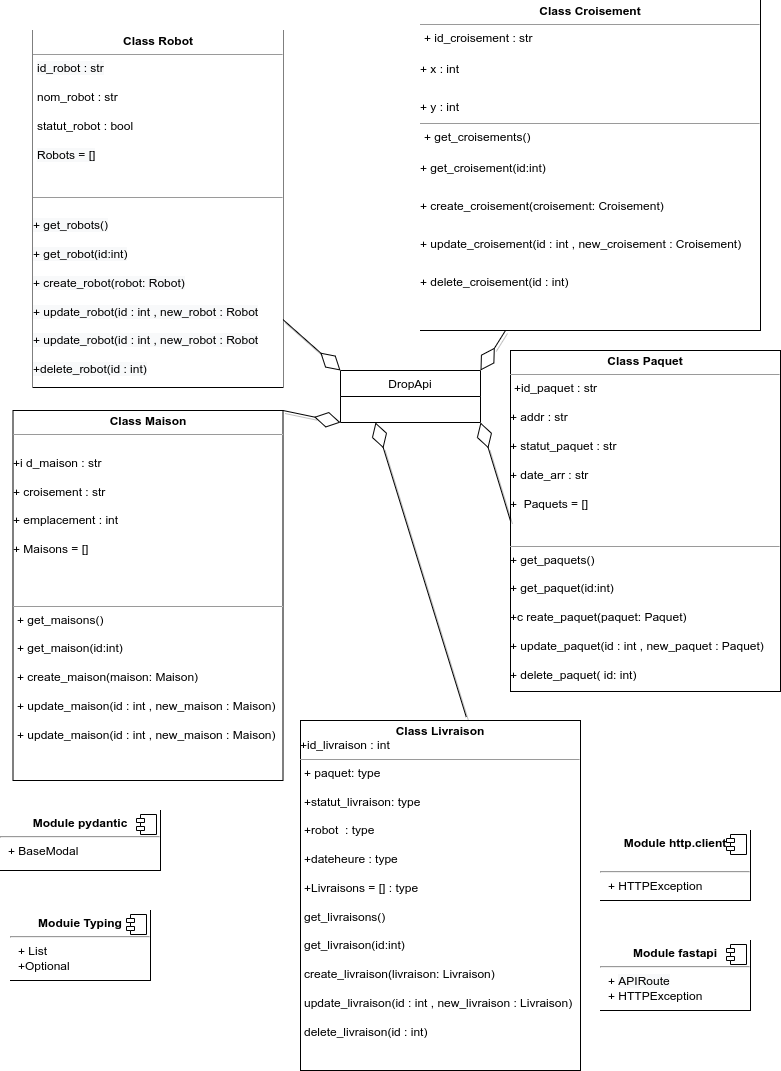

The diagram above was exported from draw.io. Its source (the exported page's mxGraphModel, read from the mxfile embedded in the PNG):
<mxGraphModel dx="2448" dy="2124" grid="1" gridSize="10" guides="1" tooltips="1" connect="1" arrows="1" fold="1" page="1" pageScale="1" pageWidth="827" pageHeight="1169" math="0" shadow="0">
  <root>
    <mxCell id="WIyWlLk6GJQsqaUBKTNV-0" />
    <mxCell id="WIyWlLk6GJQsqaUBKTNV-1" parent="WIyWlLk6GJQsqaUBKTNV-0" />
    <mxCell id="lqqGxj6f4Qr8msZ8GE1n-120" value="DropApi" style="swimlane;fontStyle=0;childLayout=stackLayout;horizontal=1;startSize=26;fillColor=none;horizontalStack=0;resizeParent=1;resizeParentMax=0;resizeLast=0;collapsible=1;marginBottom=0;" vertex="1" parent="WIyWlLk6GJQsqaUBKTNV-1">
      <mxGeometry x="-460" y="-720" width="140" height="52" as="geometry" />
    </mxCell>
    <mxCell id="lqqGxj6f4Qr8msZ8GE1n-144" value="&lt;p style=&quot;margin: 0px ; margin-top: 4px ; text-align: center&quot;&gt;&lt;b&gt;Class&lt;/b&gt;&lt;span style=&quot;text-align: left&quot;&gt;&amp;nbsp;&lt;b&gt;Livraison&lt;/b&gt;&lt;/span&gt;&lt;/p&gt;+id_livraison : int&lt;hr size=&quot;1&quot;&gt;&lt;p style=&quot;margin: 0px ; margin-left: 4px&quot;&gt;+ paquet: type&lt;br&gt;&lt;/p&gt;&lt;p style=&quot;margin: 0px ; margin-left: 4px&quot;&gt;&lt;br&gt;&lt;/p&gt;&lt;p style=&quot;margin: 0px ; margin-left: 4px&quot;&gt;+statut_livraison: type&lt;br&gt;&lt;/p&gt;&lt;p style=&quot;margin: 0px ; margin-left: 4px&quot;&gt;&lt;br&gt;&lt;/p&gt;&lt;p style=&quot;margin: 0px ; margin-left: 4px&quot;&gt;+robot &amp;nbsp;: type&lt;br&gt;&lt;/p&gt;&lt;p style=&quot;margin: 0px ; margin-left: 4px&quot;&gt;&lt;br&gt;&lt;/p&gt;&lt;p style=&quot;margin: 0px ; margin-left: 4px&quot;&gt;+dateheure : type&lt;br&gt;&lt;/p&gt;&lt;p style=&quot;margin: 0px ; margin-left: 4px&quot;&gt;&lt;br&gt;&lt;/p&gt;&lt;p style=&quot;margin: 0px ; margin-left: 4px&quot;&gt;+Livraisons = []&amp;nbsp;: type&lt;br style=&quot;padding: 0px ; margin: 0px&quot;&gt;&lt;br style=&quot;padding: 0px ; margin: 0px&quot;&gt;get_livraisons()&lt;br style=&quot;padding: 0px ; margin: 0px&quot;&gt;&lt;br style=&quot;padding: 0px ; margin: 0px&quot;&gt;get_livraison(id:int)&lt;br style=&quot;padding: 0px ; margin: 0px&quot;&gt;&lt;br style=&quot;padding: 0px ; margin: 0px&quot;&gt;create_livraison(livraison: Livraison)&lt;br style=&quot;padding: 0px ; margin: 0px&quot;&gt;&lt;br style=&quot;padding: 0px ; margin: 0px&quot;&gt;update_livraison(id : int , new_livraison : Livraison)&lt;br style=&quot;padding: 0px ; margin: 0px&quot;&gt;&lt;br style=&quot;padding: 0px ; margin: 0px&quot;&gt;delete_livraison(id : int)&lt;/p&gt;&lt;div style=&quot;padding: 0px ; margin: 0px&quot;&gt;&lt;br style=&quot;padding: 0px ; margin: 0px&quot;&gt;&lt;/div&gt;" style="verticalAlign=top;align=left;overflow=fill;fontSize=12;fontFamily=Helvetica;html=1;" vertex="1" parent="WIyWlLk6GJQsqaUBKTNV-1">
      <mxGeometry x="-500" y="-370" width="280" height="350" as="geometry" />
    </mxCell>
    <mxCell id="lqqGxj6f4Qr8msZ8GE1n-148" value="&lt;p style=&quot;margin: 0px ; margin-top: 4px ; text-align: center&quot;&gt;&lt;b&gt;Class Maison&lt;/b&gt;&lt;/p&gt;&lt;hr size=&quot;1&quot;&gt;&lt;p style=&quot;margin: 0px ; margin-left: 4px&quot;&gt;&lt;br&gt;&lt;/p&gt;+i d_maison : str&lt;br&gt;&lt;br&gt;+ croisement : str&lt;br&gt;&lt;br&gt;+ emplacement : int&lt;br&gt;&lt;br&gt;+ Maisons = []&lt;br&gt;&lt;br&gt;&lt;br&gt;&lt;br&gt;&lt;hr size=&quot;1&quot;&gt;&lt;p style=&quot;margin: 0px ; margin-left: 4px&quot;&gt;+ get_maisons()&lt;br&gt;&lt;br&gt;+ get_maison(id:int)&lt;br&gt;&lt;br&gt;+ create_maison(maison: Maison)&lt;br&gt;&lt;br&gt;+ update_maison(id : int , new_maison : Maison)&lt;br&gt;&lt;br&gt;+ update_maison(id : int , new_maison : Maison)&lt;br&gt;&lt;/p&gt;" style="verticalAlign=top;align=left;overflow=fill;fontSize=12;fontFamily=Helvetica;html=1;" vertex="1" parent="WIyWlLk6GJQsqaUBKTNV-1">
      <mxGeometry x="-787.5" y="-680" width="270" height="370" as="geometry" />
    </mxCell>
    <mxCell id="lqqGxj6f4Qr8msZ8GE1n-153" value="&lt;p style=&quot;margin: 0px ; margin-top: 4px ; text-align: center&quot;&gt;&lt;b&gt;Class Paquet&lt;/b&gt;&lt;/p&gt;&lt;hr size=&quot;1&quot;&gt;&lt;p style=&quot;margin: 0px ; margin-left: 4px&quot;&gt;+id_paquet : str&lt;/p&gt;&lt;p style=&quot;margin: 0px ; margin-left: 4px&quot;&gt;&lt;br&gt;&lt;/p&gt;&lt;div style=&quot;padding: 0px ; margin: 0px&quot;&gt;+ addr : str&lt;/div&gt;&lt;div style=&quot;padding: 0px ; margin: 0px&quot;&gt;&lt;br&gt;&lt;div style=&quot;padding: 0px ; margin: 0px&quot;&gt;+ statut_paquet : str&lt;br style=&quot;padding: 0px ; margin: 0px&quot;&gt;&lt;/div&gt;&lt;div style=&quot;padding: 0px ; margin: 0px&quot;&gt;&lt;br&gt;&lt;/div&gt;&lt;div style=&quot;padding: 0px ; margin: 0px&quot;&gt;+ date_arr : str&lt;/div&gt;&lt;div style=&quot;padding: 0px ; margin: 0px&quot;&gt;&lt;br&gt;&lt;/div&gt;&lt;div style=&quot;padding: 0px ; margin: 0px&quot;&gt;+&amp;nbsp; Paquets = []&lt;/div&gt;&lt;div style=&quot;padding: 0px ; margin: 0px&quot;&gt;&lt;br&gt;&lt;/div&gt;&lt;div style=&quot;padding: 0px ; margin: 0px&quot;&gt;&lt;br&gt;&lt;/div&gt;&lt;/div&gt;&lt;hr size=&quot;1&quot;&gt;&lt;div style=&quot;padding: 0px ; margin: 0px&quot;&gt;+ get_paquets()&lt;/div&gt;&lt;div style=&quot;padding: 0px ; margin: 0px&quot;&gt;&lt;br&gt;&lt;div style=&quot;padding: 0px ; margin: 0px&quot;&gt;+ get_paquet(id:int)&lt;/div&gt;&lt;div style=&quot;padding: 0px ; margin: 0px&quot;&gt;&lt;br&gt;&lt;div style=&quot;padding: 0px ; margin: 0px&quot;&gt;+c reate_paquet(paquet: Paquet)&lt;/div&gt;&lt;div style=&quot;padding: 0px ; margin: 0px&quot;&gt;&lt;br&gt;&lt;div style=&quot;padding: 0px ; margin: 0px&quot;&gt;+ update_paquet(id : int , new_paquet : Paquet)&lt;br style=&quot;padding: 0px ; margin: 0px&quot;&gt;&lt;/div&gt;&lt;div style=&quot;padding: 0px ; margin: 0px&quot;&gt;&lt;br&gt;&lt;/div&gt;&lt;div style=&quot;padding: 0px ; margin: 0px&quot;&gt;+ delete_paquet( id: int)&lt;/div&gt;&lt;/div&gt;&lt;/div&gt;&lt;/div&gt;" style="verticalAlign=top;align=left;overflow=fill;fontSize=12;fontFamily=Helvetica;html=1;" vertex="1" parent="WIyWlLk6GJQsqaUBKTNV-1">
      <mxGeometry x="-290" y="-740" width="270" height="341" as="geometry" />
    </mxCell>
    <mxCell id="lqqGxj6f4Qr8msZ8GE1n-157" value="&lt;p style=&quot;margin: 4px 0px 0px ; text-align: center&quot;&gt;&lt;b style=&quot;background-color: rgb(255 , 255 , 255)&quot;&gt;&lt;font style=&quot;font-size: 12px&quot;&gt;Class Croisement&lt;/font&gt;&lt;/b&gt;&lt;/p&gt;&lt;hr size=&quot;1&quot;&gt;&lt;p style=&quot;margin: 0px 0px 0px 4px&quot;&gt;&lt;span style=&quot;background-color: rgb(255 , 255 , 255)&quot;&gt;&lt;font style=&quot;font-size: 12px&quot;&gt;+&amp;nbsp;id_croisement : str &lt;/font&gt;&lt;/span&gt;&lt;/p&gt;&lt;p style=&quot;margin: 0px 0px 0px 4px&quot;&gt;&lt;span style=&quot;background-color: rgb(255 , 255 , 255)&quot;&gt;&lt;font style=&quot;font-size: 12px&quot;&gt;&lt;br&gt;&lt;/font&gt;&lt;/span&gt;&lt;/p&gt;&lt;div style=&quot;line-height: 19px&quot;&gt;&lt;span style=&quot;background-color: rgb(255 , 255 , 255)&quot;&gt;&lt;font style=&quot;font-size: 12px&quot;&gt;+ x : int&lt;/font&gt;&lt;/span&gt;&lt;/div&gt;&lt;div style=&quot;line-height: 19px&quot;&gt;&lt;span style=&quot;background-color: rgb(255 , 255 , 255)&quot;&gt;&lt;font style=&quot;font-size: 12px&quot;&gt;&lt;br&gt;&lt;/font&gt;&lt;/span&gt;&lt;/div&gt;&lt;div style=&quot;line-height: 19px&quot;&gt;&lt;div style=&quot;line-height: 19px&quot;&gt;&lt;span style=&quot;background-color: rgb(255 , 255 , 255)&quot;&gt;&lt;font style=&quot;font-size: 12px&quot;&gt;+ y : int&lt;/font&gt;&lt;/span&gt;&lt;/div&gt;&lt;/div&gt;&lt;hr size=&quot;1&quot;&gt;&lt;p style=&quot;margin: 0px 0px 0px 4px&quot;&gt;&lt;span style=&quot;background-color: rgb(255 , 255 , 255)&quot;&gt;&lt;font style=&quot;font-size: 12px&quot;&gt;+ get_croisements()&amp;nbsp;&lt;/font&gt;&lt;/span&gt;&lt;/p&gt;&lt;p style=&quot;margin: 0px 0px 0px 4px&quot;&gt;&lt;span style=&quot;background-color: rgb(255 , 255 , 255)&quot;&gt;&lt;font style=&quot;font-size: 12px&quot;&gt;&lt;br&gt;&lt;/font&gt;&lt;/span&gt;&lt;/p&gt;&lt;div style=&quot;line-height: 19px&quot;&gt;&lt;span style=&quot;background-color: rgb(255 , 255 , 255)&quot;&gt;&lt;font style=&quot;font-size: 12px&quot;&gt;+ get_croisement(id:int)&lt;/font&gt;&lt;/span&gt;&lt;/div&gt;&lt;div style=&quot;line-height: 19px&quot;&gt;&lt;span style=&quot;background-color: rgb(255 , 255 , 255)&quot;&gt;&lt;font style=&quot;font-size: 12px&quot;&gt;&lt;br&gt;&lt;/font&gt;&lt;/span&gt;&lt;/div&gt;&lt;div style=&quot;line-height: 19px&quot;&gt;&lt;div style=&quot;line-height: 19px&quot;&gt;&lt;span style=&quot;background-color: rgb(255 , 255 , 255)&quot;&gt;&lt;font style=&quot;font-size: 12px&quot;&gt;+ create_croisement(croisement: Croisement)&lt;/font&gt;&lt;/span&gt;&lt;/div&gt;&lt;div style=&quot;line-height: 19px&quot;&gt;&lt;span style=&quot;background-color: rgb(255 , 255 , 255)&quot;&gt;&lt;font style=&quot;font-size: 12px&quot;&gt;&lt;br&gt;&lt;/font&gt;&lt;/span&gt;&lt;/div&gt;&lt;div style=&quot;line-height: 19px&quot;&gt;&lt;div style=&quot;line-height: 19px&quot;&gt;&lt;span style=&quot;background-color: rgb(255 , 255 , 255)&quot;&gt;&lt;font style=&quot;font-size: 12px&quot;&gt;+ update_croisement(id : int , new_croisement : Croisement)&lt;/font&gt;&lt;/span&gt;&lt;/div&gt;&lt;div style=&quot;line-height: 19px&quot;&gt;&lt;span style=&quot;background-color: rgb(255 , 255 , 255)&quot;&gt;&lt;font style=&quot;font-size: 12px&quot;&gt;&lt;br&gt;&lt;/font&gt;&lt;/span&gt;&lt;/div&gt;&lt;div style=&quot;line-height: 19px&quot;&gt;&lt;div style=&quot;line-height: 19px&quot;&gt;&lt;span style=&quot;background-color: rgb(255 , 255 , 255)&quot;&gt;&lt;font style=&quot;font-size: 12px&quot;&gt;+ delete_croisement(id : int)&lt;/font&gt;&lt;/span&gt;&lt;/div&gt;&lt;/div&gt;&lt;/div&gt;&lt;/div&gt;" style="verticalAlign=top;align=left;overflow=fill;fontSize=12;fontFamily=Helvetica;html=1;labelBackgroundColor=#FFFFFF;" vertex="1" parent="WIyWlLk6GJQsqaUBKTNV-1">
      <mxGeometry x="-380" y="-1090" width="340" height="330" as="geometry" />
    </mxCell>
    <mxCell id="lqqGxj6f4Qr8msZ8GE1n-158" value="&lt;p style=&quot;margin: 0px ; margin-top: 4px ; text-align: center&quot;&gt;&lt;b&gt;Class Robot&lt;/b&gt;&lt;/p&gt;&lt;hr size=&quot;1&quot;&gt;&lt;p style=&quot;margin: 0px ; margin-left: 4px&quot;&gt;&lt;span style=&quot;background-color: rgb(248 , 249 , 250)&quot;&gt;id_robot : str&lt;/span&gt;&lt;br&gt;&lt;/p&gt;&lt;p style=&quot;margin: 0px ; margin-left: 4px&quot;&gt;&lt;span style=&quot;background-color: rgb(248 , 249 , 250)&quot;&gt;&lt;br&gt;&lt;/span&gt;&lt;/p&gt;&lt;p style=&quot;margin: 0px ; margin-left: 4px&quot;&gt;nom_robot : str&lt;/p&gt;&lt;p style=&quot;margin: 0px ; margin-left: 4px&quot;&gt;&lt;br&gt;&lt;/p&gt;&lt;p style=&quot;margin: 0px ; margin-left: 4px&quot;&gt;statut_robot : bool&lt;/p&gt;&lt;p style=&quot;margin: 0px ; margin-left: 4px&quot;&gt;&lt;br&gt;&lt;/p&gt;&lt;p style=&quot;margin: 0px ; margin-left: 4px&quot;&gt;&lt;span style=&quot;background-color: rgb(248 , 249 , 250)&quot;&gt;Robots = []&lt;/span&gt;&lt;br&gt;&lt;/p&gt;&lt;div style=&quot;padding: 0px ; margin: 0px&quot;&gt;&lt;br style=&quot;padding: 0px ; margin: 0px ; background-color: rgb(248 , 249 , 250)&quot;&gt;&lt;/div&gt;&lt;div style=&quot;padding: 0px ; margin: 0px&quot;&gt;&lt;br style=&quot;padding: 0px ; margin: 0px ; background-color: rgb(248 , 249 , 250)&quot;&gt;&lt;/div&gt;&lt;hr size=&quot;1&quot;&gt;&lt;p style=&quot;margin: 0px ; margin-left: 4px&quot;&gt;&lt;br&gt;&lt;/p&gt;&lt;span style=&quot;background-color: rgb(248 , 249 , 250)&quot;&gt;+ get_robots()&lt;br&gt;&lt;br&gt;&lt;/span&gt;&lt;span style=&quot;background-color: rgb(248 , 249 , 250)&quot;&gt;+ get_robot(id:int)&lt;br&gt;&lt;br&gt;&lt;/span&gt;&lt;span style=&quot;background-color: rgb(248 , 249 , 250)&quot;&gt;+ create_robot(robot: Robot)&lt;br&gt;&lt;br&gt;&lt;/span&gt;&lt;span style=&quot;background-color: rgb(248 , 249 , 250)&quot;&gt;+ update_robot(id : int , new_robot : Robot&lt;br&gt;&lt;br&gt;&lt;/span&gt;&lt;span style=&quot;background-color: rgb(248 , 249 , 250)&quot;&gt;+ update_robot(id : int , new_robot : Robot&lt;br&gt;&lt;br&gt;&lt;/span&gt;&lt;span style=&quot;background-color: rgb(248 , 249 , 250)&quot;&gt;+delete_robot(id : int)&lt;/span&gt;&lt;span style=&quot;background-color: rgb(248 , 249 , 250)&quot;&gt;&lt;br&gt;&lt;/span&gt;" style="verticalAlign=top;align=left;overflow=fill;fontSize=12;fontFamily=Helvetica;html=1;labelBackgroundColor=#FFFFFF;fontColor=#000000;" vertex="1" parent="WIyWlLk6GJQsqaUBKTNV-1">
      <mxGeometry x="-767.5" y="-1060" width="250" height="357" as="geometry" />
    </mxCell>
    <mxCell id="lqqGxj6f4Qr8msZ8GE1n-159" value="&lt;p style=&quot;margin: 0px ; margin-top: 6px ; text-align: center&quot;&gt;&lt;b&gt;Module http.client&lt;/b&gt;&lt;/p&gt;&lt;br&gt;&lt;hr&gt;&lt;p style=&quot;margin: 0px ; margin-left: 8px&quot;&gt;+ HTTPException&lt;br&gt;&lt;/p&gt;" style="align=left;overflow=fill;html=1;dropTarget=0;labelBackgroundColor=#FFFFFF;fontFamily=Helvetica;fontSize=12;fontColor=#000000;" vertex="1" parent="WIyWlLk6GJQsqaUBKTNV-1">
      <mxGeometry x="-200" y="-260" width="150" height="70" as="geometry" />
    </mxCell>
    <mxCell id="lqqGxj6f4Qr8msZ8GE1n-160" value="" style="shape=component;jettyWidth=8;jettyHeight=4;labelBackgroundColor=#FFFFFF;fontFamily=Helvetica;fontSize=12;fontColor=#000000;" vertex="1" parent="lqqGxj6f4Qr8msZ8GE1n-159">
      <mxGeometry x="1" width="20" height="20" relative="1" as="geometry">
        <mxPoint x="-24" y="4" as="offset" />
      </mxGeometry>
    </mxCell>
    <mxCell id="lqqGxj6f4Qr8msZ8GE1n-161" value="&lt;p style=&quot;margin: 0px ; margin-top: 6px ; text-align: center&quot;&gt;&lt;b&gt;Module fastapi&lt;/b&gt;&lt;/p&gt;&lt;hr&gt;&lt;p style=&quot;margin: 0px ; margin-left: 8px&quot;&gt;+&amp;nbsp;&lt;span style=&quot;text-align: center ; background-color: rgb(248 , 249 , 250)&quot;&gt;APIRoute&lt;/span&gt;&lt;br&gt;+ HTTPException&lt;/p&gt;" style="align=left;overflow=fill;html=1;dropTarget=0;labelBackgroundColor=#FFFFFF;fontFamily=Helvetica;fontSize=12;fontColor=#000000;" vertex="1" parent="WIyWlLk6GJQsqaUBKTNV-1">
      <mxGeometry x="-200" y="-150" width="150" height="70" as="geometry" />
    </mxCell>
    <mxCell id="lqqGxj6f4Qr8msZ8GE1n-162" value="" style="shape=component;jettyWidth=8;jettyHeight=4;labelBackgroundColor=#FFFFFF;fontFamily=Helvetica;fontSize=12;fontColor=#000000;" vertex="1" parent="lqqGxj6f4Qr8msZ8GE1n-161">
      <mxGeometry x="1" width="20" height="20" relative="1" as="geometry">
        <mxPoint x="-24" y="4" as="offset" />
      </mxGeometry>
    </mxCell>
    <mxCell id="lqqGxj6f4Qr8msZ8GE1n-163" value="&lt;p style=&quot;margin: 0px ; margin-top: 6px ; text-align: center&quot;&gt;&lt;b&gt;Module pydantic&lt;/b&gt;&lt;/p&gt;&lt;hr&gt;&lt;p style=&quot;margin: 0px ; margin-left: 8px&quot;&gt;+ BaseModal&lt;/p&gt;" style="align=left;overflow=fill;html=1;dropTarget=0;labelBackgroundColor=#FFFFFF;fontFamily=Helvetica;fontSize=12;fontColor=#000000;" vertex="1" parent="WIyWlLk6GJQsqaUBKTNV-1">
      <mxGeometry x="-800" y="-280" width="160" height="60" as="geometry" />
    </mxCell>
    <mxCell id="lqqGxj6f4Qr8msZ8GE1n-164" value="" style="shape=component;jettyWidth=8;jettyHeight=4;labelBackgroundColor=#FFFFFF;fontFamily=Helvetica;fontSize=12;fontColor=#000000;" vertex="1" parent="lqqGxj6f4Qr8msZ8GE1n-163">
      <mxGeometry x="1" width="20" height="20" relative="1" as="geometry">
        <mxPoint x="-24" y="4" as="offset" />
      </mxGeometry>
    </mxCell>
    <mxCell id="lqqGxj6f4Qr8msZ8GE1n-165" value="&lt;p style=&quot;margin: 0px ; margin-top: 6px ; text-align: center&quot;&gt;&lt;b&gt;Moduie Typing&lt;/b&gt;&lt;/p&gt;&lt;hr&gt;&lt;p style=&quot;margin: 0px ; margin-left: 8px&quot;&gt;+ List&lt;br&gt;+Optional&lt;/p&gt;" style="align=left;overflow=fill;html=1;dropTarget=0;labelBackgroundColor=#FFFFFF;fontFamily=Helvetica;fontSize=12;fontColor=#000000;" vertex="1" parent="WIyWlLk6GJQsqaUBKTNV-1">
      <mxGeometry x="-790" y="-180" width="140" height="70" as="geometry" />
    </mxCell>
    <mxCell id="lqqGxj6f4Qr8msZ8GE1n-166" value="" style="shape=component;jettyWidth=8;jettyHeight=4;labelBackgroundColor=#FFFFFF;fontFamily=Helvetica;fontSize=12;fontColor=#000000;" vertex="1" parent="lqqGxj6f4Qr8msZ8GE1n-165">
      <mxGeometry x="1" width="20" height="20" relative="1" as="geometry">
        <mxPoint x="-24" y="4" as="offset" />
      </mxGeometry>
    </mxCell>
    <mxCell id="lqqGxj6f4Qr8msZ8GE1n-183" value="" style="endArrow=diamondThin;endFill=0;endSize=24;html=1;rounded=0;shadow=1;fontFamily=Helvetica;fontSize=12;fontColor=#000000;sourcePerimeterSpacing=0;targetPerimeterSpacing=0;strokeWidth=1;entryX=0;entryY=0;entryDx=0;entryDy=0;" edge="1" parent="WIyWlLk6GJQsqaUBKTNV-1" source="lqqGxj6f4Qr8msZ8GE1n-158" target="lqqGxj6f4Qr8msZ8GE1n-120">
      <mxGeometry width="160" relative="1" as="geometry">
        <mxPoint x="70" y="-220" as="sourcePoint" />
        <mxPoint x="230" y="-220" as="targetPoint" />
      </mxGeometry>
    </mxCell>
    <mxCell id="lqqGxj6f4Qr8msZ8GE1n-184" value="" style="endArrow=diamondThin;endFill=0;endSize=24;html=1;rounded=0;shadow=1;fontFamily=Helvetica;fontSize=12;fontColor=#000000;sourcePerimeterSpacing=0;targetPerimeterSpacing=0;strokeWidth=1;exitX=1;exitY=0;exitDx=0;exitDy=0;entryX=0;entryY=1;entryDx=0;entryDy=0;" edge="1" parent="WIyWlLk6GJQsqaUBKTNV-1" source="lqqGxj6f4Qr8msZ8GE1n-148" target="lqqGxj6f4Qr8msZ8GE1n-120">
      <mxGeometry width="160" relative="1" as="geometry">
        <mxPoint x="200" y="-80" as="sourcePoint" />
        <mxPoint x="360" y="-80" as="targetPoint" />
      </mxGeometry>
    </mxCell>
    <mxCell id="lqqGxj6f4Qr8msZ8GE1n-185" value="" style="endArrow=diamondThin;endFill=0;endSize=24;html=1;rounded=0;shadow=1;fontFamily=Helvetica;fontSize=12;fontColor=#000000;sourcePerimeterSpacing=0;targetPerimeterSpacing=0;strokeWidth=1;exitX=0.592;exitY=-0.01;exitDx=0;exitDy=0;exitPerimeter=0;entryX=0.25;entryY=1;entryDx=0;entryDy=0;" edge="1" parent="WIyWlLk6GJQsqaUBKTNV-1" source="lqqGxj6f4Qr8msZ8GE1n-144" target="lqqGxj6f4Qr8msZ8GE1n-120">
      <mxGeometry width="160" relative="1" as="geometry">
        <mxPoint x="260" y="50" as="sourcePoint" />
        <mxPoint x="420" y="-60" as="targetPoint" />
      </mxGeometry>
    </mxCell>
    <mxCell id="lqqGxj6f4Qr8msZ8GE1n-188" value="" style="endArrow=diamondThin;endFill=0;endSize=24;html=1;rounded=0;shadow=1;fontFamily=Helvetica;fontSize=12;fontColor=#000000;sourcePerimeterSpacing=0;targetPerimeterSpacing=0;strokeWidth=1;entryX=1;entryY=0;entryDx=0;entryDy=0;exitX=0.25;exitY=1;exitDx=0;exitDy=0;" edge="1" parent="WIyWlLk6GJQsqaUBKTNV-1" source="lqqGxj6f4Qr8msZ8GE1n-157" target="lqqGxj6f4Qr8msZ8GE1n-120">
      <mxGeometry width="160" relative="1" as="geometry">
        <mxPoint x="440" y="-140" as="sourcePoint" />
        <mxPoint x="600" y="-140" as="targetPoint" />
      </mxGeometry>
    </mxCell>
    <mxCell id="lqqGxj6f4Qr8msZ8GE1n-189" value="" style="endArrow=diamondThin;endFill=0;endSize=24;html=1;rounded=0;shadow=1;fontFamily=Helvetica;fontSize=12;fontColor=#000000;sourcePerimeterSpacing=0;targetPerimeterSpacing=0;strokeWidth=1;entryX=1;entryY=1;entryDx=0;entryDy=0;exitX=0;exitY=0.5;exitDx=0;exitDy=0;" edge="1" parent="WIyWlLk6GJQsqaUBKTNV-1" source="lqqGxj6f4Qr8msZ8GE1n-153" target="lqqGxj6f4Qr8msZ8GE1n-120">
      <mxGeometry width="160" relative="1" as="geometry">
        <mxPoint x="540" y="-110.91" as="sourcePoint" />
        <mxPoint x="700" y="-110.91" as="targetPoint" />
      </mxGeometry>
    </mxCell>
  </root>
</mxGraphModel>